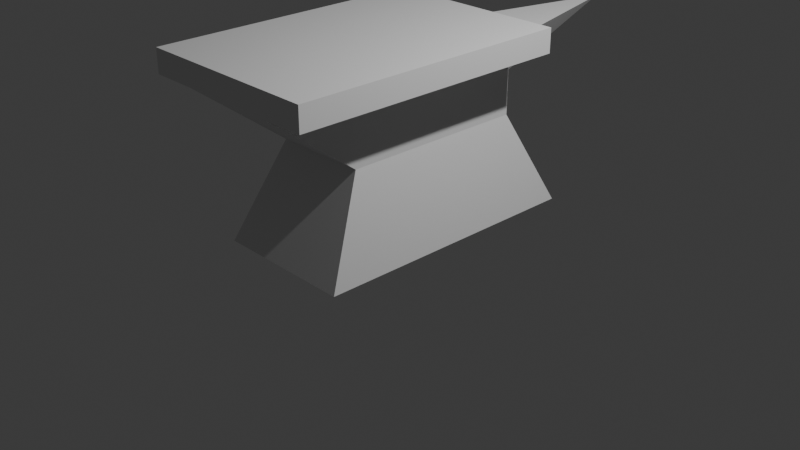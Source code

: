 # Source: anvil.blend  (saved by Blender 4.4.30; exported with 4.5.12 LTS)
import bpy
from mathutils import Matrix  # noqa: F401  (used for matrix-valued properties, if any)

bpy.ops.wm.read_factory_settings(use_empty=True)
scene = bpy.context.scene
scene.name = 'Scene'

# ---- collections
col_collection = bpy.data.collections.new('Collection'); scene.collection.children.link(col_collection)

# ---- world
world_world = bpy.data.worlds.new('World'); scene.world = world_world
world_world.use_nodes = True; world_world.node_tree.nodes.clear()
_N = world_world.node_tree.nodes; _L = world_world.node_tree.links
n0 = _N.new('ShaderNodeOutputWorld'); n0.name = 'World Output'; n0.location = (300, 300)
n1 = _N.new('ShaderNodeBackground'); n1.name = 'Background'; n1.location = (10, 300)
n1.inputs[0].default_value = (0.05088, 0.05088, 0.05088, 1.0)
_L.new(n1.outputs[0], n0.inputs[0])
n0.is_active_output = True
world_world.color = (0.05088, 0.05088, 0.05088)
world_world.sun_shadow_jitter_overblur = 0.0

# ---- cameras
cam_camera = bpy.data.cameras.new('Camera')
cam_camera.clip_end = 100.0
cam_camera.ortho_scale = 7.314

# ---- lights
light_light = bpy.data.lights.new('Light', 'POINT')
light_light.energy = 1000.0
light_light.shadow_soft_size = 0.1

# ---- meshes
me_cube_001 = bpy.data.meshes.new('Cube.001')
me_cube_001.from_pydata([(-1.0, -1.0, -1.0), (-1.0, 1.0, -1.0), (1.0, -1.0, -1.0), (1.0, 1.0, -1.0), (-1.5, -1.5, -3.667), (-1.0, -1.0, -1.0), (-1.5, 1.5, -3.667), (-1.0, 1.0, -1.0), (1.5, -1.5, -3.667), (1.0, -1.0, -1.0), (1.5, 1.5, -3.667), (1.0, 1.0, -1.0)], [], [(1, 3, 2, 0), (4, 5, 7, 6), (6, 7, 11, 10), (10, 11, 9, 8), (8, 9, 5, 4), (6, 10, 8, 4)])
_uv = me_cube_001.uv_layers.new(name='UVMap')
_uv.uv.foreach_set('vector', [0.0, 0.0, 1.0, 0.0, 1.0, 1.0, 0.0, 1.0, 0.0, 0.0, 1.0, 0.0, 1.0, 1.0, 0.0, 1.0, 0.0, 0.0, 1.0, 0.0, 1.0, 1.0, 0.0, 1.0, 0.0, 0.0, 1.0, 0.0, 1.0, 1.0, 0.0, 1.0, 0.0, 0.0, 1.0, 0.0, 1.0, 1.0, 0.0, 1.0, 0.0, 0.0, 1.0, 0.0, 1.0, 1.0, 0.0, 1.0])
me_cube_001.update()
me_cube_006 = bpy.data.meshes.new('Cube.006')
me_cube_006.from_pydata([(-1.0, -1.0, -1.0), (-1.0, -1.0, 1.0), (-1.0, 1.0, -1.0), (-1.0, 1.0, 1.0), (1.0, -1.0, -1.0), (1.0, -1.0, 1.0), (1.0, 1.0, -1.0), (1.0, 1.0, 1.0)], [], [(0, 1, 3, 2), (2, 3, 7, 6), (6, 7, 5, 4), (4, 5, 1, 0), (2, 6, 4, 0), (7, 3, 1, 5)])
_uv = me_cube_006.uv_layers.new(name='UVMap')
_uv.uv.foreach_set('vector', [0.0, 0.0, 1.0, 0.0, 1.0, 1.0, 0.0, 1.0, 0.0, 0.0, 1.0, 0.0, 1.0, 1.0, 0.0, 1.0, 0.0, 0.0, 1.0, 0.0, 1.0, 1.0, 0.0, 1.0, 0.0, 0.0, 1.0, 0.0, 1.0, 1.0, 0.0, 1.0, 0.0, 0.0, 1.0, 0.0, 1.0, 1.0, 0.0, 1.0, 0.0, 0.0, 1.0, 0.0, 1.0, 1.0, 0.0, 1.0])
me_cube_006.update()
me_cube_008 = bpy.data.meshes.new('Cube.008')
me_cube_008.from_pydata([(0.0, -1.0, -1.0), (-1.0, -1.0, 1.0), (0.0, 1.0, 1.0), (1.0, -1.0, 1.0)], [], [(0, 1, 2), (2, 3, 0), (0, 3, 1), (2, 1, 3)])
_uv = me_cube_008.uv_layers.new(name='UVMap')
_uv.uv.foreach_set('vector', [0.0, 0.0, 1.0, 0.0, 1.0, 1.0, 0.0, 0.0, 1.0, 0.0, 1.0, 1.0, 0.0, 0.0, 1.0, 0.0, 1.0, 1.0, 0.0, 0.0, 1.0, 0.0, 1.0, 1.0])
me_cube_008.update()
me_cube = bpy.data.meshes.new('Cube')
me_cube.from_pydata([(-1.0, -1.0, 1.0), (-1.0, 1.0, -1.0), (-1.0, 1.0, 1.0), (1.0, -1.0, 1.0), (1.0, 1.0, -1.0), (1.0, 1.0, 1.0)], [], [(1, 0, 2), (1, 2, 5, 4), (4, 5, 3), (5, 2, 0, 3), (1, 4, 3, 0)])
_uv = me_cube.uv_layers.new(name='UVMap')
_uv.uv.foreach_set('vector', [0.375, 0.25, 0.625, 0.0, 0.625, 0.25, 0.375, 0.25, 0.625, 0.25, 0.625, 0.5, 0.375, 0.5, 0.375, 0.5, 0.625, 0.5, 0.625, 0.75, 0.625, 0.5, 0.875, 0.5, 0.875, 0.75, 0.625, 0.75, 0.125, 0.5, 0.375, 0.5, 0.625, 0.75, 0.625, 1.0])
me_cube.update()
me_cube_002 = bpy.data.meshes.new('Cube.002')
me_cube_002.from_pydata([(-1.0, -1.0, 1.0), (-1.0, 1.0, 1.0), (1.0, -1.0, 1.0), (1.0, 1.0, 1.0), (-1.0, -1.0, -1.0), (-1.0, 1.0, -1.0), (1.0, -1.0, -1.0), (1.0, 1.0, -1.0)], [], [(3, 1, 0, 2), (7, 5, 4, 6)])
_uv = me_cube_002.uv_layers.new(name='UVMap')
_uv.uv.foreach_set('vector', [0.0, 0.0, 1.0, 0.0, 1.0, 1.0, 0.0, 1.0, 0.0, 0.0, 1.0, 0.0, 1.0, 1.0, 0.0, 1.0])
me_cube_002.update()
me_cube_004 = bpy.data.meshes.new('Cube.004')
me_cube_004.from_pydata([(-1.0, -1.0, -1.0), (-1.0, -1.0, 1.0), (-1.0, 1.0, -1.0), (-1.0, 1.0, 1.0), (1.0, -1.0, -1.0), (1.0, -1.0, 1.0), (1.0, 1.0, -1.0), (1.0, 1.0, 1.0)], [], [(0, 1, 3, 2), (2, 3, 7, 6), (6, 7, 5, 4), (4, 5, 1, 0), (2, 6, 4, 0), (7, 3, 1, 5)])
_uv = me_cube_004.uv_layers.new(name='UVMap')
_uv.uv.foreach_set('vector', [0.0, 0.0, 1.0, 0.0, 1.0, 1.0, 0.0, 1.0, 0.0, 0.0, 1.0, 0.0, 1.0, 1.0, 0.0, 1.0, 0.0, 0.0, 1.0, 0.0, 1.0, 1.0, 0.0, 1.0, 0.0, 0.0, 1.0, 0.0, 1.0, 1.0, 0.0, 1.0, 0.0, 0.0, 1.0, 0.0, 1.0, 1.0, 0.0, 1.0, 0.0, 0.0, 1.0, 0.0, 1.0, 1.0, 0.0, 1.0])
me_cube_004.update()

# ---- objects
ob_light = bpy.data.objects.new('Light', light_light)
ob_camera = bpy.data.objects.new('Camera', cam_camera)
ob_cube_004 = bpy.data.objects.new('Cube.004', me_cube_001)
ob_cube_006 = bpy.data.objects.new('Cube.006', me_cube_006)
ob_cube_008 = bpy.data.objects.new('Cube.008', me_cube_008)
ob_cube = bpy.data.objects.new('Cube', me_cube)
ob_cube_001 = bpy.data.objects.new('Cube.001', me_cube_002)
ob_cube_002 = bpy.data.objects.new('Cube.002', me_cube_004)

# ---- transforms, parenting, visibility, modifiers, constraints
ob_light.location = (4.076, 1.005, 5.904)
ob_light.rotation_euler = (0.6503, 0.05522, 1.866)
ob_light.lock_rotations_4d = False
ob_light.empty_display_type = 'ARROWS'
ob_light.color = (0.0, 0.0, 0.0, 0.0)
ob_light.lineart.crease_threshold = 0.0
ob_camera.location = (7.359, -6.926, 4.958)
ob_camera.rotation_euler = (1.109, 0.0, 0.8149)
ob_camera.lock_rotations_4d = False
ob_camera.empty_display_type = 'ARROWS'
ob_camera.color = (0.0, 0.0, 0.0, 0.0)
ob_camera.display_type = 'WIRE'
ob_camera.lineart.crease_threshold = 0.0
ob_cube_004.location = (0.0, 0.0, 1.375)
ob_cube_004.scale = (0.5, 1.0, 0.375)
ob_cube_006.location = (0.0, -0.5, 1.875)
ob_cube_006.scale = (1.0, 1.5, 0.125)
ob_cube_008.location = (0.0, 2.0, 1.375)
ob_cube_008.scale = (0.5, 1.0, 0.375)
ob_cube.location = (0.0, -1.5, 1.375)
ob_cube.scale = (0.5, 0.5, 0.375)
ob_cube_001.location = (0.0, 0.0, 1.375)
ob_cube_001.scale = (0.5, 1.0, 0.375)
ob_cube_002.location = (0.0, 0.0, 1.375)
ob_cube_002.scale = (0.5, 1.0, 0.375)

# ---- collection membership
col_collection.objects.link(ob_light)
col_collection.objects.link(ob_camera)
col_collection.objects.link(ob_cube_004)
col_collection.objects.link(ob_cube_006)
col_collection.objects.link(ob_cube_008)
col_collection.objects.link(ob_cube)
col_collection.objects.link(ob_cube_001)
col_collection.objects.link(ob_cube_002)

# ---- scene / render settings (as saved in the file)
scene.camera = ob_camera
scene.frame_start = 1; scene.frame_end = 250; scene.frame_set(12)
scene.render.engine = 'BLENDER_EEVEE_NEXT'
bpy.context.view_layer.update()
